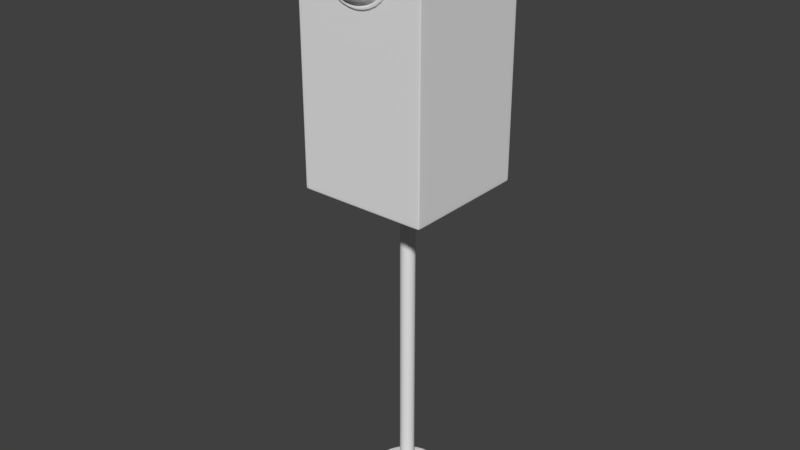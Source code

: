 # Source: Sem_foro_02.blend  (saved by Blender 2.79.0; exported with 4.5.12 LTS)
import bpy
from mathutils import Matrix  # noqa: F401  (used for matrix-valued properties, if any)

bpy.ops.wm.read_factory_settings(use_empty=True)
scene = bpy.context.scene
scene.name = 'Scene'

# ---- collections
col_collection_1 = bpy.data.collections.new('Collection 1'); scene.collection.children.link(col_collection_1)

# ---- world
world_world = bpy.data.worlds.new('World'); scene.world = world_world
world_world.color = (0.05088, 0.05088, 0.05088)
world_world.use_sun_shadow = False
world_world.sun_shadow_jitter_overblur = 0.0
world_world.cycles.sampling_method = 'MANUAL'

# ---- meshes
me_cube_001 = bpy.data.meshes.new('Cube.001')
me_cube_001.from_pydata([(-1.0, -1.0, -1.0), (-1.0, -1.0, 1.0), (-1.0, 1.0, -1.0), (-1.0, 1.0, 1.0), (1.0, -1.0, -1.0), (1.0, -1.0, 1.0), (1.0, 1.0, -1.0), (1.0, 1.0, 1.0), (-3.111e-08, 0.125, -3.487), (-3.111e-08, 0.125, -0.9999), (0.08839, 0.08839, -3.487), (0.08839, 0.08839, -0.9999), (0.125, 2.173e-09, -3.487), (0.125, 2.173e-09, -0.9999), (0.08839, -0.08839, -3.487), (0.08839, -0.08839, -0.9999), (-4.203e-08, -0.125, -3.487), (-4.203e-08, -0.125, -0.9999), (-0.08839, -0.08839, -3.487), (-0.08839, -0.08839, -0.9999), (-0.125, 9.127e-09, -3.487), (-0.125, 9.127e-09, -0.9999), (-0.08839, 0.08839, -3.487), (-0.08839, 0.08839, -0.9999), (-1.751e-07, 0.6017, -3.563), (-1.751e-07, 0.6017, -3.487), (0.4254, 0.4254, -3.563), (0.4254, 0.4254, -3.487), (0.6017, -1.901e-08, -3.563), (0.6017, -1.901e-08, -3.487), (0.4254, -0.4254, -3.563), (0.4254, -0.4254, -3.487), (-2.277e-07, -0.6017, -3.563), (-2.277e-07, -0.6017, -3.487), (-0.4254, -0.4254, -3.563), (-0.4254, -0.4254, -3.487), (-0.6017, 1.447e-08, -3.563), (-0.6017, 1.447e-08, -3.487), (-0.4254, 0.4254, -3.563), (-0.4254, 0.4254, -3.487), (-1.751e-07, 0.6017, -3.489), (0.4254, 0.4254, -3.489), (0.6017, -1.901e-08, -3.489), (0.4254, -0.4254, -3.489), (-2.277e-07, -0.6017, -3.489), (-0.4254, -0.4254, -3.489), (-0.6017, 1.447e-08, -3.489), (-0.4254, 0.4254, -3.489), (0.4254, 0.4254, -3.561), (0.6017, -1.901e-08, -3.561), (0.4254, -0.4254, -3.561), (-2.277e-07, -0.6017, -3.561), (-0.4254, -0.4254, -3.561), (-0.6017, 1.447e-08, -3.561), (-0.4254, 0.4254, -3.561), (-1.751e-07, 0.6017, -3.561), (-3.111e-08, 0.125, -3.487), (0.08839, 0.08839, -3.487), (0.125, 2.173e-09, -3.487), (0.08839, -0.08839, -3.487), (-4.203e-08, -0.125, -3.487), (-0.08839, -0.08839, -3.487), (-0.125, 9.127e-09, -3.487), (-0.08839, 0.08839, -3.487), (-3.111e-08, 0.125, -1.004), (0.08839, 0.08839, -1.004), (0.125, 2.173e-09, -1.004), (0.08839, -0.08839, -1.004), (-4.203e-08, -0.125, -1.004), (-0.08839, -0.08839, -1.004), (-0.125, 9.127e-09, -1.004), (-0.08839, 0.08839, -1.004), (-1.0, -1.0, -0.97), (-1.0, 1.0, -0.97), (1.0, 1.0, -0.97), (1.0, -1.0, -0.97), (-1.0, -1.0, 0.9705), (-1.0, 1.0, 0.9705), (1.0, 1.0, 0.9705), (1.0, -1.0, 0.9705), (0.97, 1.0, -1.0), (0.97, 1.0, 1.0), (0.97, -1.0, -1.0), (0.97, -1.0, 1.0), (0.97, -1.0, -0.97), (0.97, 1.0, -0.97), (0.97, -1.0, 0.9705), (0.97, 1.0, 0.9705), (-0.9705, 1.0, -1.0), (-0.9705, -1.0, 1.0), (-0.9705, -1.0, -0.97), (-0.9705, -1.0, 0.9705), (-0.9705, 1.0, 1.0), (-0.9705, -1.0, -1.0), (-0.9705, 1.0, -0.97), (-0.9705, 1.0, 0.9705), (-1.0, -0.97, -1.0), (-1.0, -0.97, 1.0), (1.0, -0.97, -1.0), (1.0, -0.97, 1.0), (1.0, -0.97, -0.97), (-1.0, -0.97, -0.97), (1.0, -0.97, 0.9705), (-1.0, -0.97, 0.9705), (0.97, -0.97, 1.0), (0.97, -0.97, -1.0), (-0.9705, -0.97, -1.0), (-0.9705, -0.97, 1.0), (-1.0, 0.9705, 1.0), (1.0, 0.9705, -1.0), (-1.0, 0.9705, -0.97), (-1.0, 0.9705, 0.9705), (-1.0, 0.9705, -1.0), (1.0, 0.9705, 1.0), (1.0, 0.9705, -0.97), (1.0, 0.9705, 0.9705), (0.97, 0.9705, 1.0), (0.97, 0.9705, -1.0), (-0.9705, 0.9705, -1.0), (-0.9705, 0.9705, 1.0), (0.4134, -1.0, 0.4433), (0.5848, -1.0, 0.6501), (0.5064, -1.117, 0.6501), (-1.0, 1.0, 0.3236), (-1.0, 1.0, -0.3232), (1.0, 1.0, 0.3236), (1.0, 1.0, -0.3232), (1.0, -1.0, 0.3236), (1.0, -1.0, -0.3232), (-1.0, -1.0, -0.3232), (-1.0, -1.0, 0.3236), (0.97, 1.0, 0.3236), (0.97, 1.0, -0.3232), (0.97, -1.0, 0.3236), (0.97, -1.0, -0.3232), (-0.9705, 1.0, 0.3236), (-0.9705, 1.0, -0.3232), (-0.9705, -1.0, 0.3236), (-0.9705, -1.0, -0.3232), (-1.0, -0.97, 0.3236), (-1.0, -0.97, -0.3232), (1.0, -0.97, 0.3236), (1.0, -0.97, -0.3232), (1.0, 0.9705, 0.3236), (1.0, 0.9705, -0.3232), (-1.0, 0.9705, 0.3236), (-1.0, 0.9705, -0.3232), (0.2923, -1.203, 0.6501), (-0.000222, -1.234, 0.6501), (0.2066, -1.203, 0.7535), (0.358, -1.117, 0.8292), (0.4134, -1.0, 0.857), (0.358, -1.117, 0.471), (0.2066, -1.203, 0.5467), (-0.000222, -1.0, 0.3576), (-0.000222, -1.117, 0.3968), (-0.000222, -1.203, 0.5039), (-0.4139, -1.0, 0.4433), (-0.3585, -1.117, 0.471), (-0.2071, -1.203, 0.5467), (-0.5852, -1.0, 0.6501), (-0.5068, -1.117, 0.6501), (-0.2927, -1.203, 0.6501), (-0.4139, -1.0, 0.857), (-0.3585, -1.117, 0.8292), (-0.2071, -1.203, 0.7535), (-0.000222, -1.0, 0.9426), (-0.000222, -1.117, 0.9034), (-0.000222, -1.203, 0.7964), (0.4548, -1.0, 0.4226), (0.6433, -1.0, 0.6501), (0.4548, -1.0, 0.8776), (-0.000222, -1.0, 0.3284), (-0.4552, -1.0, 0.4226), (-0.6437, -1.0, 0.6501), (-0.4552, -1.0, 0.8776), (-0.000222, -1.0, 0.9719), (0.4134, -1.029, 0.4433), (0.5848, -1.029, 0.6501), (0.4134, -1.029, 0.857), (-0.000222, -1.029, 0.3576), (-0.4139, -1.029, 0.4433), (-0.5852, -1.029, 0.6501), (-0.4139, -1.029, 0.857), (-0.000222, -1.029, 0.9426), (0.4548, -1.029, 0.4226), (0.6433, -1.029, 0.6501), (0.4548, -1.029, 0.8776), (-0.000222, -1.029, 0.3284), (-0.4552, -1.029, 0.4226), (-0.6437, -1.029, 0.6501), (-0.4552, -1.029, 0.8776), (-0.000222, -1.029, 0.9719), (0.5848, -1.351, 0.6501), (0.4134, -1.351, 0.857), (-0.5852, -1.351, 0.6501), (-0.4139, -1.351, 0.857), (-0.000222, -1.351, 0.9426), (0.6433, -1.351, 0.6501), (0.4548, -1.351, 0.8776), (-0.6437, -1.351, 0.6501), (-0.4552, -1.351, 0.8776), (-0.000222, -1.351, 0.9719)], [], [(111, 108, 3, 77), (87, 81, 7, 78), (102, 99, 5, 79), (91, 89, 1, 76), (105, 98, 4, 82), (107, 97, 1, 89), (64, 9, 11, 65), (65, 11, 13, 66), (66, 13, 15, 67), (67, 15, 17, 68), (68, 17, 19, 69), (69, 19, 21, 70), (70, 21, 23, 71), (71, 23, 9, 64), (40, 25, 27, 41), (41, 27, 29, 42), (42, 29, 31, 43), (43, 31, 33, 44), (44, 33, 35, 45), (45, 35, 37, 46), (27, 25, 39, 37, 35, 33, 31, 29), (46, 37, 39, 47), (47, 39, 25, 40), (24, 26, 28, 30, 32, 34, 36, 38), (54, 47, 40, 55), (53, 46, 47, 54), (52, 45, 46, 53), (51, 44, 45, 52), (50, 43, 44, 51), (49, 42, 43, 50), (48, 41, 42, 49), (55, 40, 41, 48), (24, 55, 48, 26), (26, 48, 49, 28), (28, 49, 50, 30), (30, 50, 51, 32), (32, 51, 52, 34), (34, 52, 53, 36), (36, 53, 54, 38), (38, 54, 55, 24), (22, 63, 56, 8), (20, 62, 63, 22), (18, 61, 62, 20), (16, 60, 61, 18), (14, 59, 60, 16), (12, 58, 59, 14), (10, 57, 58, 12), (8, 56, 57, 10), (63, 71, 64, 56), (62, 70, 71, 63), (61, 69, 70, 62), (60, 68, 69, 61), (59, 67, 68, 60), (58, 66, 67, 59), (57, 65, 66, 58), (56, 64, 65, 57), (93, 90, 72, 0), (98, 100, 75, 4), (80, 85, 74, 6), (112, 110, 73, 2), (137, 91, 76, 130), (141, 102, 79, 127), (131, 87, 78, 125), (145, 111, 77, 123), (135, 95, 87, 131), (127, 79, 86, 133), (88, 94, 85, 80), (4, 75, 84, 82), (99, 104, 83, 5), (106, 105, 82, 93), (79, 5, 83, 86), (95, 92, 81, 87), (77, 3, 92, 95), (96, 106, 93, 0), (2, 73, 94, 88), (123, 77, 95, 135), (133, 86, 91, 137), (82, 84, 90, 93), (104, 107, 89, 83), (86, 83, 89, 91), (116, 119, 107, 104), (112, 118, 106, 96), (118, 117, 105, 106), (113, 116, 104, 99), (130, 76, 103, 139), (143, 115, 102, 141), (0, 72, 101, 96), (109, 114, 100, 98), (119, 108, 97, 107), (117, 109, 98, 105), (115, 113, 99, 102), (76, 1, 97, 103), (78, 7, 113, 115), (80, 6, 109, 117), (92, 3, 108, 119), (6, 74, 114, 109), (125, 78, 115, 143), (7, 81, 116, 113), (88, 80, 117, 118), (2, 88, 118, 112), (81, 92, 119, 116), (139, 103, 111, 145), (96, 101, 110, 112), (103, 97, 108, 111), (153, 148, 156), (152, 153, 156, 155), (147, 148, 153), (101, 140, 146, 110), (140, 139, 145, 146), (74, 126, 144, 114), (126, 125, 143, 144), (114, 144, 142, 100), (144, 143, 141, 142), (72, 129, 140, 101), (129, 130, 139, 140), (84, 134, 138, 90), (134, 133, 137, 138), (73, 124, 136, 94), (124, 123, 135, 136), (75, 128, 134, 84), (128, 127, 133, 134), (94, 136, 132, 85), (136, 135, 131, 132), (110, 146, 124, 73), (146, 145, 123, 124), (85, 132, 126, 74), (132, 131, 125, 126), (100, 142, 128, 75), (142, 141, 127, 128), (90, 138, 129, 72), (138, 137, 130, 129), (121, 122, 152, 120), (149, 148, 147), (122, 147, 153, 152), (168, 148, 149), (166, 167, 150, 151), (120, 152, 155, 154), (150, 149, 147, 122), (151, 150, 122, 121), (167, 168, 149, 150), (156, 148, 159), (155, 156, 159, 158), (154, 155, 158, 157), (159, 148, 162), (157, 158, 161, 160), (158, 159, 162, 161), (162, 148, 165), (160, 161, 164, 163), (161, 162, 165, 164), (165, 148, 168), (163, 164, 167, 166), (164, 165, 168, 167), (176, 175, 191, 192), (160, 163, 183, 182), (175, 174, 190, 191), (174, 173, 189, 190), (173, 172, 188, 189), (163, 166, 184, 183), (154, 157, 181, 180), (166, 151, 179, 184), (190, 182, 195, 200), (178, 177, 185, 186), (186, 187, 199, 198), (182, 183, 196, 195), (180, 181, 189, 188), (177, 180, 188, 185), (181, 182, 190, 189), (187, 192, 202, 199), (120, 154, 180, 177), (151, 121, 178, 179), (171, 176, 192, 187), (169, 170, 186, 185), (157, 160, 182, 181), (170, 171, 187, 186), (172, 169, 185, 188), (121, 120, 177, 178), (195, 196, 201, 200), (196, 197, 202, 201), (197, 194, 199, 202), (194, 193, 198, 199), (183, 184, 197, 196), (191, 190, 200, 201), (184, 179, 194, 197), (192, 191, 201, 202), (178, 186, 198, 193), (179, 178, 193, 194)])
me_cube_001.use_remesh_preserve_volume = False
me_cube_001.use_remesh_preserve_attributes = False
me_cube_001.use_mirror_vertex_groups = False
me_cube_001.update()

# ---- objects
ob_cube = bpy.data.objects.new('Cube', me_cube_001)

# ---- transforms, parenting, visibility, modifiers, constraints
ob_cube.location = (0.0, 0.0, 2.85)
ob_cube.scale = (0.4, 0.4, 0.8)
ob_cube.lineart.crease_threshold = 0.0
_m = ob_cube.modifiers.new('Subsurf', 'SUBSURF')
_m.uv_smooth = 'PRESERVE_CORNERS'
_m.quality = 2
_m.levels = 2
_m.show_only_control_edges = False

# ---- collection membership
col_collection_1.objects.link(ob_cube)

# ---- scene / render settings (as saved in the file)
scene.frame_start = 1; scene.frame_end = 250; scene.frame_set(1)
scene.render.engine = 'BLENDER_EEVEE_NEXT'
scene.render.resolution_percentage = 50
scene.render.dither_intensity = 0.0
scene.cycles.use_denoising = False
scene.cycles.samples = 128
scene.cycles.sampling_pattern = 'TABULATED_SOBOL'
scene.cycles.use_adaptive_sampling = False
scene.cycles.use_light_tree = False
scene.cycles.blur_glossy = 0.0
scene.cycles.sample_clamp_indirect = 0.0
scene.view_settings.view_transform = 'Standard'
bpy.context.view_layer.update()

# ---- added for rendering (the .blend has no active camera and no usable light): camera, sun
cam_auto = bpy.data.cameras.new('AutoCamera')
cam_auto.lens = 50.0
cam_auto.sensor_width = 36.0
cam_auto.clip_end = 1000.0
ob_auto_camera = bpy.data.objects.new('AutoCamera', cam_auto)
scene.collection.objects.link(ob_auto_camera)
ob_auto_camera.location = (3.56505, -4.34826, 4.67703)
ob_auto_camera.rotation_euler = (1.09748, -7.21219e-08, 0.694738)
scene.camera = ob_auto_camera
light_auto_sun = bpy.data.lights.new('AutoSun', 'SUN')
light_auto_sun.energy = 3.0
light_auto_sun.angle = 0.0523599
ob_auto_sun = bpy.data.objects.new('AutoSun', light_auto_sun)
scene.collection.objects.link(ob_auto_sun)
ob_auto_sun.rotation_euler = (0.872665, 0.174533, 0.523599)
bpy.context.view_layer.update()
